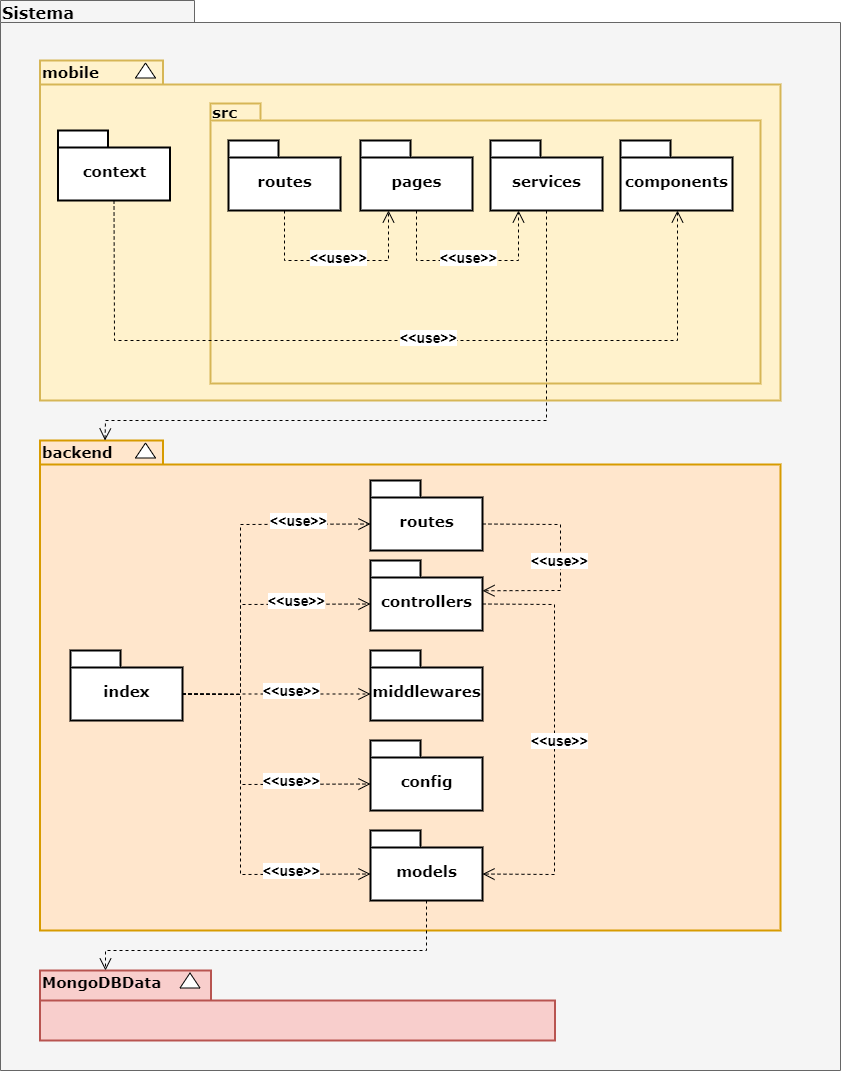

The diagram above was exported from draw.io. Its source (the exported page's mxGraphModel, read from the mxfile embedded in the PNG):
<mxGraphModel dx="1673" dy="2065" grid="1" gridSize="10" guides="1" tooltips="1" connect="1" arrows="1" fold="1" page="1" pageScale="1" pageWidth="827" pageHeight="1169" background="#ffffff" math="0" shadow="0">
  <root>
    <mxCell id="0" />
    <mxCell id="1" parent="0" />
    <mxCell id="6e0c8c40b5770093-72" value="" style="shape=folder;fontStyle=1;spacingTop=10;tabWidth=194;tabHeight=22;tabPosition=left;html=1;rounded=0;shadow=0;comic=0;labelBackgroundColor=none;strokeWidth=1;fillColor=#f5f5f5;fontFamily=Verdana;fontSize=10;align=center;strokeColor=#666666;fontColor=#333333;" parent="1" vertex="1">
      <mxGeometry x="360" y="-380" width="840" height="1070" as="geometry" />
    </mxCell>
    <mxCell id="6e0c8c40b5770093-33" value="" style="shape=folder;fontStyle=1;spacingTop=10;tabWidth=171;tabHeight=30;tabPosition=left;html=1;rounded=0;shadow=0;comic=0;labelBackgroundColor=none;strokeColor=#b85450;strokeWidth=2;fillColor=#f8cecc;fontFamily=Verdana;fontSize=10;align=center;" parent="1" vertex="1">
      <mxGeometry x="399.5" y="590" width="515" height="70" as="geometry" />
    </mxCell>
    <mxCell id="6e0c8c40b5770093-51" value="" style="triangle;whiteSpace=wrap;html=1;rounded=0;shadow=0;comic=0;labelBackgroundColor=none;strokeColor=#000000;strokeWidth=1;fillColor=#ffffff;fontFamily=Verdana;fontSize=10;fontColor=#000000;align=center;rotation=-90;" parent="1" vertex="1">
      <mxGeometry x="542" y="590" width="15" height="20" as="geometry" />
    </mxCell>
    <mxCell id="6e0c8c40b5770093-73" value="&lt;b&gt;&lt;font style=&quot;font-size: 16px&quot;&gt;Sistema&lt;/font&gt;&lt;/b&gt;" style="text;html=1;align=left;verticalAlign=top;spacingTop=-4;fontSize=10;fontFamily=Verdana" parent="1" vertex="1">
      <mxGeometry x="360" y="-380" width="130" height="20" as="geometry" />
    </mxCell>
    <mxCell id="7h5LFiPFPmkxLIAZJBsx-1" value="" style="shape=folder;fontStyle=1;spacingTop=10;tabWidth=123;tabHeight=24;tabPosition=left;html=1;rounded=0;shadow=0;comic=0;labelBackgroundColor=none;strokeColor=#d79b00;strokeWidth=2;fillColor=#ffe6cc;fontFamily=Verdana;fontSize=10;align=center;" vertex="1" parent="1">
      <mxGeometry x="399.5" y="60" width="740.5" height="490" as="geometry" />
    </mxCell>
    <mxCell id="7h5LFiPFPmkxLIAZJBsx-6" value="&lt;font style=&quot;font-size: 15px&quot;&gt;models&lt;/font&gt;" style="shape=folder;fontStyle=1;spacingTop=10;tabWidth=50;tabHeight=17;tabPosition=left;html=1;rounded=0;shadow=0;comic=0;labelBackgroundColor=none;strokeColor=#000000;strokeWidth=2;fillColor=#ffffff;fontFamily=Verdana;fontSize=10;fontColor=#000000;align=center;" vertex="1" parent="1">
      <mxGeometry x="730" y="450" width="112" height="70" as="geometry" />
    </mxCell>
    <mxCell id="7h5LFiPFPmkxLIAZJBsx-9" value="" style="triangle;whiteSpace=wrap;html=1;rounded=0;shadow=0;comic=0;labelBackgroundColor=none;strokeColor=#000000;strokeWidth=1;fillColor=#ffffff;fontFamily=Verdana;fontSize=10;fontColor=#000000;align=center;rotation=-90;" vertex="1" parent="1">
      <mxGeometry x="497.5" y="60" width="15" height="20" as="geometry" />
    </mxCell>
    <mxCell id="7h5LFiPFPmkxLIAZJBsx-10" value="" style="shape=folder;fontStyle=1;spacingTop=10;tabWidth=123;tabHeight=24;tabPosition=left;html=1;rounded=0;shadow=0;comic=0;labelBackgroundColor=none;strokeColor=#d6b656;strokeWidth=2;fillColor=#fff2cc;fontFamily=Verdana;fontSize=10;align=center;" vertex="1" parent="1">
      <mxGeometry x="399.5" y="-320" width="740.5" height="340" as="geometry" />
    </mxCell>
    <mxCell id="7h5LFiPFPmkxLIAZJBsx-14" value="&lt;font style=&quot;font-size: 15px&quot;&gt;context&lt;/font&gt;" style="shape=folder;fontStyle=1;spacingTop=10;tabWidth=50;tabHeight=17;tabPosition=left;html=1;rounded=0;shadow=0;comic=0;labelBackgroundColor=none;strokeWidth=2;fontFamily=Verdana;fontSize=10;align=center;" vertex="1" parent="1">
      <mxGeometry x="417.5" y="-250" width="112" height="70" as="geometry" />
    </mxCell>
    <mxCell id="7h5LFiPFPmkxLIAZJBsx-16" value="" style="shape=folder;fontStyle=1;spacingTop=10;tabWidth=50;tabHeight=17;tabPosition=left;html=1;rounded=0;shadow=0;comic=0;labelBackgroundColor=none;strokeColor=#d6b656;strokeWidth=2;fillColor=#fff2cc;fontFamily=Verdana;fontSize=10;align=center;" vertex="1" parent="1">
      <mxGeometry x="570" y="-277" width="550" height="280" as="geometry" />
    </mxCell>
    <mxCell id="7h5LFiPFPmkxLIAZJBsx-18" value="" style="triangle;whiteSpace=wrap;html=1;rounded=0;shadow=0;comic=0;labelBackgroundColor=none;strokeColor=#000000;strokeWidth=1;fillColor=#ffffff;fontFamily=Verdana;fontSize=10;fontColor=#000000;align=center;rotation=-90;" vertex="1" parent="1">
      <mxGeometry x="497.5" y="-320" width="15" height="20" as="geometry" />
    </mxCell>
    <mxCell id="7h5LFiPFPmkxLIAZJBsx-19" value="&lt;b&gt;&lt;font style=&quot;font-size: 15px&quot;&gt;mobile&lt;/font&gt;&lt;/b&gt;" style="text;html=1;align=left;verticalAlign=top;spacingTop=-4;fontSize=10;fontFamily=Verdana" vertex="1" parent="1">
      <mxGeometry x="399.5" y="-320" width="70.5" height="20" as="geometry" />
    </mxCell>
    <mxCell id="7h5LFiPFPmkxLIAZJBsx-20" value="&lt;b&gt;&lt;font style=&quot;font-size: 15px&quot;&gt;backend&lt;/font&gt;&lt;/b&gt;" style="text;html=1;align=left;verticalAlign=top;spacingTop=-4;fontSize=10;fontFamily=Verdana" vertex="1" parent="1">
      <mxGeometry x="399.5" y="60" width="130" height="20" as="geometry" />
    </mxCell>
    <mxCell id="7h5LFiPFPmkxLIAZJBsx-21" value="&lt;b&gt;&lt;font style=&quot;font-size: 15px&quot;&gt;MongoDBData&lt;/font&gt;&lt;/b&gt;" style="text;html=1;align=left;verticalAlign=top;spacingTop=-4;fontSize=10;fontFamily=Verdana" vertex="1" parent="1">
      <mxGeometry x="399.5" y="590" width="130" height="20" as="geometry" />
    </mxCell>
    <mxCell id="7h5LFiPFPmkxLIAZJBsx-25" value="&lt;font style=&quot;font-size: 15px&quot;&gt;routes&lt;/font&gt;" style="shape=folder;fontStyle=1;spacingTop=10;tabWidth=50;tabHeight=17;tabPosition=left;html=1;rounded=0;shadow=0;comic=0;labelBackgroundColor=none;strokeColor=#000000;strokeWidth=2;fillColor=#ffffff;fontFamily=Verdana;fontSize=10;fontColor=#000000;align=center;" vertex="1" parent="1">
      <mxGeometry x="730" y="100" width="112" height="70" as="geometry" />
    </mxCell>
    <mxCell id="7h5LFiPFPmkxLIAZJBsx-26" value="&lt;font style=&quot;font-size: 15px&quot;&gt;config&lt;/font&gt;" style="shape=folder;fontStyle=1;spacingTop=10;tabWidth=50;tabHeight=17;tabPosition=left;html=1;rounded=0;shadow=0;comic=0;labelBackgroundColor=none;strokeColor=#000000;strokeWidth=2;fillColor=#ffffff;fontFamily=Verdana;fontSize=10;fontColor=#000000;align=center;" vertex="1" parent="1">
      <mxGeometry x="730" y="360" width="112" height="70" as="geometry" />
    </mxCell>
    <mxCell id="7h5LFiPFPmkxLIAZJBsx-27" value="&lt;font style=&quot;font-size: 15px&quot;&gt;controllers&lt;/font&gt;" style="shape=folder;fontStyle=1;spacingTop=10;tabWidth=50;tabHeight=17;tabPosition=left;html=1;rounded=0;shadow=0;comic=0;labelBackgroundColor=none;strokeColor=#000000;strokeWidth=2;fillColor=#ffffff;fontFamily=Verdana;fontSize=10;fontColor=#000000;align=center;" vertex="1" parent="1">
      <mxGeometry x="730" y="180" width="112" height="70" as="geometry" />
    </mxCell>
    <mxCell id="7h5LFiPFPmkxLIAZJBsx-28" value="&lt;font style=&quot;font-size: 15px&quot;&gt;middlewares&lt;/font&gt;" style="shape=folder;fontStyle=1;spacingTop=10;tabWidth=50;tabHeight=17;tabPosition=left;html=1;rounded=0;shadow=0;comic=0;labelBackgroundColor=none;strokeColor=#000000;strokeWidth=2;fillColor=#ffffff;fontFamily=Verdana;fontSize=10;fontColor=#000000;align=center;" vertex="1" parent="1">
      <mxGeometry x="730" y="270" width="112" height="70" as="geometry" />
    </mxCell>
    <mxCell id="7h5LFiPFPmkxLIAZJBsx-33" value="&lt;font style=&quot;font-size: 15px&quot;&gt;index&lt;/font&gt;" style="shape=folder;fontStyle=1;spacingTop=10;tabWidth=50;tabHeight=17;tabPosition=left;html=1;rounded=0;shadow=0;comic=0;labelBackgroundColor=none;strokeColor=#000000;strokeWidth=2;fillColor=#ffffff;fontFamily=Verdana;fontSize=10;fontColor=#000000;align=center;" vertex="1" parent="1">
      <mxGeometry x="430" y="270" width="112" height="70" as="geometry" />
    </mxCell>
    <mxCell id="7h5LFiPFPmkxLIAZJBsx-37" style="edgeStyle=none;rounded=0;html=1;dashed=1;labelBackgroundColor=none;startFill=0;endArrow=open;endFill=0;endSize=10;fontFamily=Verdana;fontSize=10;entryX=0;entryY=0;entryPerimeter=0;exitX=0;exitY=0;exitDx=112;exitDy=43.5;exitPerimeter=0;entryDx=0;entryDy=43.5;" edge="1" parent="1" source="7h5LFiPFPmkxLIAZJBsx-33" target="7h5LFiPFPmkxLIAZJBsx-25">
      <mxGeometry relative="1" as="geometry">
        <mxPoint x="647.7281765195669" y="188.92000000000002" as="sourcePoint" />
        <mxPoint x="579.9959999999999" y="249.99999999999994" as="targetPoint" />
        <Array as="points">
          <mxPoint x="600" y="314" />
          <mxPoint x="600" y="144" />
        </Array>
      </mxGeometry>
    </mxCell>
    <mxCell id="7h5LFiPFPmkxLIAZJBsx-42" value="&lt;b&gt;&lt;font style=&quot;font-size: 14px&quot;&gt;&amp;lt;&amp;lt;use&amp;gt;&amp;gt;&lt;/font&gt;&lt;/b&gt;" style="edgeLabel;html=1;align=center;verticalAlign=middle;resizable=0;points=[];" vertex="1" connectable="0" parent="7h5LFiPFPmkxLIAZJBsx-37">
      <mxGeometry x="0.1422" y="1" relative="1" as="geometry">
        <mxPoint x="58" y="-27.859999999999996" as="offset" />
      </mxGeometry>
    </mxCell>
    <mxCell id="7h5LFiPFPmkxLIAZJBsx-38" style="edgeStyle=none;rounded=0;html=1;dashed=1;labelBackgroundColor=none;startFill=0;endArrow=open;endFill=0;endSize=10;fontFamily=Verdana;fontSize=10;entryX=0;entryY=0;entryPerimeter=0;exitX=0;exitY=0;exitDx=112;exitDy=43.5;exitPerimeter=0;entryDx=0;entryDy=43.5;" edge="1" parent="1" source="7h5LFiPFPmkxLIAZJBsx-33" target="7h5LFiPFPmkxLIAZJBsx-27">
      <mxGeometry relative="1" as="geometry">
        <mxPoint x="552" y="323.5" as="sourcePoint" />
        <mxPoint x="740" y="153.5" as="targetPoint" />
        <Array as="points">
          <mxPoint x="600" y="314" />
          <mxPoint x="600" y="224" />
        </Array>
      </mxGeometry>
    </mxCell>
    <mxCell id="7h5LFiPFPmkxLIAZJBsx-40" style="edgeStyle=none;rounded=0;html=1;dashed=1;labelBackgroundColor=none;startFill=0;endArrow=open;endFill=0;endSize=10;fontFamily=Verdana;fontSize=10;entryX=0;entryY=0;entryPerimeter=0;exitX=0;exitY=0;exitDx=112;exitDy=43.5;exitPerimeter=0;entryDx=0;entryDy=43.5;" edge="1" parent="1" source="7h5LFiPFPmkxLIAZJBsx-33" target="7h5LFiPFPmkxLIAZJBsx-26">
      <mxGeometry relative="1" as="geometry">
        <mxPoint x="552" y="323.5" as="sourcePoint" />
        <mxPoint x="740" y="323.5" as="targetPoint" />
        <Array as="points">
          <mxPoint x="600" y="314" />
          <mxPoint x="600" y="404" />
        </Array>
      </mxGeometry>
    </mxCell>
    <mxCell id="7h5LFiPFPmkxLIAZJBsx-45" style="edgeStyle=none;rounded=0;html=1;dashed=1;labelBackgroundColor=none;startFill=0;endArrow=open;endFill=0;endSize=10;fontFamily=Verdana;fontSize=10;entryX=0;entryY=0;entryPerimeter=0;exitX=0;exitY=0;exitDx=112.00000000000001;exitDy=43.5;exitPerimeter=0;entryDx=0;entryDy=43.5;" edge="1" parent="1" source="7h5LFiPFPmkxLIAZJBsx-33" target="7h5LFiPFPmkxLIAZJBsx-28">
      <mxGeometry relative="1" as="geometry">
        <mxPoint x="633.6881765195667" y="-90" as="sourcePoint" />
        <mxPoint x="565.9559999999999" y="-28.920000000000073" as="targetPoint" />
      </mxGeometry>
    </mxCell>
    <mxCell id="7h5LFiPFPmkxLIAZJBsx-46" style="edgeStyle=none;rounded=0;html=1;dashed=1;labelBackgroundColor=none;startFill=0;endArrow=open;endFill=0;endSize=10;fontFamily=Verdana;fontSize=10;entryX=0;entryY=0;entryPerimeter=0;entryDx=0;entryDy=43.5;exitX=0;exitY=0;exitDx=112.00000000000001;exitDy=43.5;exitPerimeter=0;" edge="1" parent="1" source="7h5LFiPFPmkxLIAZJBsx-33" target="7h5LFiPFPmkxLIAZJBsx-6">
      <mxGeometry relative="1" as="geometry">
        <mxPoint x="540" y="310" as="sourcePoint" />
        <mxPoint x="565.9559999999999" y="-28.920000000000073" as="targetPoint" />
        <Array as="points">
          <mxPoint x="600" y="314" />
          <mxPoint x="600" y="494" />
        </Array>
      </mxGeometry>
    </mxCell>
    <mxCell id="7h5LFiPFPmkxLIAZJBsx-47" value="&lt;b&gt;&lt;font style=&quot;font-size: 14px&quot;&gt;&amp;lt;&amp;lt;use&amp;gt;&amp;gt;&lt;/font&gt;&lt;/b&gt;" style="edgeLabel;html=1;align=center;verticalAlign=middle;resizable=0;points=[];" vertex="1" connectable="0" parent="1">
      <mxGeometry x="667" y="150.0042240978912" as="geometry">
        <mxPoint x="-12" y="69" as="offset" />
      </mxGeometry>
    </mxCell>
    <mxCell id="7h5LFiPFPmkxLIAZJBsx-48" value="&lt;b&gt;&lt;font style=&quot;font-size: 14px&quot;&gt;&amp;lt;&amp;lt;use&amp;gt;&amp;gt;&lt;/font&gt;&lt;/b&gt;" style="edgeLabel;html=1;align=center;verticalAlign=middle;resizable=0;points=[];" vertex="1" connectable="0" parent="1">
      <mxGeometry x="662.5" y="240.0042240978912" as="geometry">
        <mxPoint x="-12" y="69" as="offset" />
      </mxGeometry>
    </mxCell>
    <mxCell id="7h5LFiPFPmkxLIAZJBsx-49" value="&lt;b&gt;&lt;font style=&quot;font-size: 14px&quot;&gt;&amp;lt;&amp;lt;use&amp;gt;&amp;gt;&lt;/font&gt;&lt;/b&gt;" style="edgeLabel;html=1;align=center;verticalAlign=middle;resizable=0;points=[];" vertex="1" connectable="0" parent="1">
      <mxGeometry x="662.5" y="330.0042240978912" as="geometry">
        <mxPoint x="-12" y="69" as="offset" />
      </mxGeometry>
    </mxCell>
    <mxCell id="7h5LFiPFPmkxLIAZJBsx-50" value="&lt;b&gt;&lt;font style=&quot;font-size: 14px&quot;&gt;&amp;lt;&amp;lt;use&amp;gt;&amp;gt;&lt;/font&gt;&lt;/b&gt;" style="edgeLabel;html=1;align=center;verticalAlign=middle;resizable=0;points=[];" vertex="1" connectable="0" parent="1">
      <mxGeometry x="662.5" y="420.0042240978912" as="geometry">
        <mxPoint x="-12" y="69" as="offset" />
      </mxGeometry>
    </mxCell>
    <mxCell id="7h5LFiPFPmkxLIAZJBsx-52" style="edgeStyle=none;rounded=0;html=1;dashed=1;labelBackgroundColor=none;startFill=0;endArrow=open;endFill=0;endSize=10;fontFamily=Verdana;fontSize=10;exitX=0.5;exitY=1;exitDx=0;exitDy=0;exitPerimeter=0;" edge="1" parent="1" source="7h5LFiPFPmkxLIAZJBsx-6">
      <mxGeometry relative="1" as="geometry">
        <mxPoint x="1007.7281765195667" y="160" as="sourcePoint" />
        <mxPoint x="465" y="590" as="targetPoint" />
        <Array as="points">
          <mxPoint x="786" y="570" />
          <mxPoint x="465" y="570" />
        </Array>
      </mxGeometry>
    </mxCell>
    <mxCell id="7h5LFiPFPmkxLIAZJBsx-54" style="edgeStyle=none;rounded=0;html=1;dashed=1;labelBackgroundColor=none;startFill=0;endArrow=open;endFill=0;endSize=10;fontFamily=Verdana;fontSize=10;entryX=0;entryY=0;entryPerimeter=0;exitX=0;exitY=0;exitDx=112.00000000000001;exitDy=43.5;exitPerimeter=0;entryDx=112.00000000000001;entryDy=43.5;" edge="1" parent="1" source="7h5LFiPFPmkxLIAZJBsx-27" target="7h5LFiPFPmkxLIAZJBsx-6">
      <mxGeometry relative="1" as="geometry">
        <mxPoint x="982.2281765195667" y="400" as="sourcePoint" />
        <mxPoint x="914.4959999999999" y="461.0799999999999" as="targetPoint" />
        <Array as="points">
          <mxPoint x="914" y="224" />
          <mxPoint x="914" y="494" />
        </Array>
      </mxGeometry>
    </mxCell>
    <mxCell id="7h5LFiPFPmkxLIAZJBsx-55" value="&lt;b&gt;&lt;font style=&quot;font-size: 14px&quot;&gt;&amp;lt;&amp;lt;use&amp;gt;&amp;gt;&lt;/font&gt;&lt;/b&gt;" style="edgeLabel;html=1;align=center;verticalAlign=middle;resizable=0;points=[];" vertex="1" connectable="0" parent="1">
      <mxGeometry x="930" y="290.0042240978912" as="geometry">
        <mxPoint x="-12" y="69" as="offset" />
      </mxGeometry>
    </mxCell>
    <mxCell id="7h5LFiPFPmkxLIAZJBsx-56" style="edgeStyle=none;rounded=0;html=1;dashed=1;labelBackgroundColor=none;startFill=0;endArrow=open;endFill=0;endSize=10;fontFamily=Verdana;fontSize=10;exitX=0;exitY=0;exitDx=112.00000000000001;exitDy=43.5;exitPerimeter=0;entryX=0;entryY=0;entryDx=112.00000000000001;entryDy=30.25;entryPerimeter=0;" edge="1" parent="1" source="7h5LFiPFPmkxLIAZJBsx-25" target="7h5LFiPFPmkxLIAZJBsx-27">
      <mxGeometry relative="1" as="geometry">
        <mxPoint x="633.6881765195667" y="-90" as="sourcePoint" />
        <mxPoint x="1303.7931034482758" y="380" as="targetPoint" />
        <Array as="points">
          <mxPoint x="920" y="144" />
          <mxPoint x="920" y="210" />
        </Array>
      </mxGeometry>
    </mxCell>
    <mxCell id="7h5LFiPFPmkxLIAZJBsx-57" value="&lt;b&gt;&lt;font style=&quot;font-size: 14px&quot;&gt;&amp;lt;&amp;lt;use&amp;gt;&amp;gt;&lt;/font&gt;&lt;/b&gt;" style="edgeLabel;html=1;align=center;verticalAlign=middle;resizable=0;points=[];" vertex="1" connectable="0" parent="1">
      <mxGeometry x="930" y="110.00422409789121" as="geometry">
        <mxPoint x="-12" y="69" as="offset" />
      </mxGeometry>
    </mxCell>
    <mxCell id="7h5LFiPFPmkxLIAZJBsx-58" style="edgeStyle=none;rounded=0;html=1;dashed=1;labelBackgroundColor=none;startFill=0;endArrow=open;endFill=0;endSize=10;fontFamily=Verdana;fontSize=10;entryX=0.5;entryY=0;entryDx=0;entryDy=0;" edge="1" parent="1" source="7h5LFiPFPmkxLIAZJBsx-63" target="7h5LFiPFPmkxLIAZJBsx-20">
      <mxGeometry relative="1" as="geometry">
        <mxPoint x="901.5981040412727" y="-91.07999999999998" as="sourcePoint" />
        <mxPoint x="958.3959999999998" y="59.999999999999716" as="targetPoint" />
        <Array as="points">
          <mxPoint x="906" y="40" />
          <mxPoint x="465" y="40" />
        </Array>
      </mxGeometry>
    </mxCell>
    <mxCell id="7h5LFiPFPmkxLIAZJBsx-59" value="&lt;b&gt;&lt;font style=&quot;font-size: 15px&quot;&gt;src&lt;/font&gt;&lt;/b&gt;" style="text;html=1;align=left;verticalAlign=top;spacingTop=-4;fontSize=10;fontFamily=Verdana" vertex="1" parent="1">
      <mxGeometry x="570" y="-280" width="130" height="20" as="geometry" />
    </mxCell>
    <mxCell id="7h5LFiPFPmkxLIAZJBsx-61" value="&lt;font style=&quot;font-size: 15px&quot;&gt;pages&lt;/font&gt;" style="shape=folder;fontStyle=1;spacingTop=10;tabWidth=50;tabHeight=17;tabPosition=left;html=1;rounded=0;shadow=0;comic=0;labelBackgroundColor=none;strokeColor=#000000;strokeWidth=2;fillColor=#ffffff;fontFamily=Verdana;fontSize=10;fontColor=#000000;align=center;" vertex="1" parent="1">
      <mxGeometry x="720" y="-240" width="112" height="70" as="geometry" />
    </mxCell>
    <mxCell id="7h5LFiPFPmkxLIAZJBsx-62" value="&lt;font style=&quot;font-size: 15px&quot;&gt;routes&lt;/font&gt;" style="shape=folder;fontStyle=1;spacingTop=10;tabWidth=50;tabHeight=17;tabPosition=left;html=1;rounded=0;shadow=0;comic=0;labelBackgroundColor=none;strokeColor=#000000;strokeWidth=2;fillColor=#ffffff;fontFamily=Verdana;fontSize=10;fontColor=#000000;align=center;" vertex="1" parent="1">
      <mxGeometry x="588" y="-240" width="112" height="70" as="geometry" />
    </mxCell>
    <mxCell id="7h5LFiPFPmkxLIAZJBsx-63" value="&lt;font style=&quot;font-size: 15px&quot;&gt;services&lt;/font&gt;" style="shape=folder;fontStyle=1;spacingTop=10;tabWidth=50;tabHeight=17;tabPosition=left;html=1;rounded=0;shadow=0;comic=0;labelBackgroundColor=none;strokeColor=#000000;strokeWidth=2;fillColor=#ffffff;fontFamily=Verdana;fontSize=10;fontColor=#000000;align=center;" vertex="1" parent="1">
      <mxGeometry x="850" y="-240" width="112" height="70" as="geometry" />
    </mxCell>
    <mxCell id="7h5LFiPFPmkxLIAZJBsx-64" style="edgeStyle=none;rounded=0;html=1;dashed=1;labelBackgroundColor=none;startFill=0;endArrow=open;endFill=0;endSize=10;fontFamily=Verdana;fontSize=10;entryX=0.25;entryY=1;entryPerimeter=0;exitX=0.5;exitY=1;exitDx=0;exitDy=0;exitPerimeter=0;entryDx=0;entryDy=0;" edge="1" parent="1" source="7h5LFiPFPmkxLIAZJBsx-62" target="7h5LFiPFPmkxLIAZJBsx-61">
      <mxGeometry relative="1" as="geometry">
        <mxPoint x="979.9981040412727" y="-480" as="sourcePoint" />
        <mxPoint x="1036.7959999999998" y="-328.9200000000003" as="targetPoint" />
        <Array as="points">
          <mxPoint x="644" y="-120" />
          <mxPoint x="748" y="-120" />
        </Array>
      </mxGeometry>
    </mxCell>
    <mxCell id="7h5LFiPFPmkxLIAZJBsx-65" style="edgeStyle=none;rounded=0;html=1;dashed=1;labelBackgroundColor=none;startFill=0;endArrow=open;endFill=0;endSize=10;fontFamily=Verdana;fontSize=10;entryX=0.25;entryY=1;entryPerimeter=0;exitX=0.5;exitY=1;exitDx=0;exitDy=0;exitPerimeter=0;entryDx=0;entryDy=0;" edge="1" parent="1" source="7h5LFiPFPmkxLIAZJBsx-61" target="7h5LFiPFPmkxLIAZJBsx-63">
      <mxGeometry relative="1" as="geometry">
        <mxPoint x="979.9981040412727" y="-480" as="sourcePoint" />
        <mxPoint x="1036.7959999999998" y="-328.9200000000003" as="targetPoint" />
        <Array as="points">
          <mxPoint x="776" y="-120" />
          <mxPoint x="878" y="-120" />
        </Array>
      </mxGeometry>
    </mxCell>
    <mxCell id="7h5LFiPFPmkxLIAZJBsx-66" value="&lt;font style=&quot;font-size: 15px&quot;&gt;components&lt;/font&gt;" style="shape=folder;fontStyle=1;spacingTop=10;tabWidth=50;tabHeight=17;tabPosition=left;html=1;rounded=0;shadow=0;comic=0;labelBackgroundColor=none;strokeColor=#000000;strokeWidth=2;fillColor=#ffffff;fontFamily=Verdana;fontSize=10;fontColor=#000000;align=center;" vertex="1" parent="1">
      <mxGeometry x="980" y="-240" width="112" height="70" as="geometry" />
    </mxCell>
    <mxCell id="7h5LFiPFPmkxLIAZJBsx-67" style="edgeStyle=none;rounded=0;html=1;dashed=1;labelBackgroundColor=none;startFill=0;endArrow=open;endFill=0;endSize=10;fontFamily=Verdana;fontSize=10;exitX=0.5;exitY=1;exitDx=0;exitDy=0;exitPerimeter=0;" edge="1" parent="1" source="7h5LFiPFPmkxLIAZJBsx-14">
      <mxGeometry relative="1" as="geometry">
        <mxPoint x="979.9981040412727" y="-480" as="sourcePoint" />
        <mxPoint x="1037" y="-170" as="targetPoint" />
        <Array as="points">
          <mxPoint x="474" y="-40" />
          <mxPoint x="1037" y="-40" />
        </Array>
      </mxGeometry>
    </mxCell>
    <mxCell id="7h5LFiPFPmkxLIAZJBsx-68" value="&lt;b&gt;&lt;font style=&quot;font-size: 14px&quot;&gt;&amp;lt;&amp;lt;use&amp;gt;&amp;gt;&lt;/font&gt;&lt;/b&gt;" style="edgeLabel;html=1;align=center;verticalAlign=middle;resizable=0;points=[];" vertex="1" connectable="0" parent="1">
      <mxGeometry x="770.0000000000002" y="99.99548846570772" as="geometry">
        <mxPoint x="17" y="-144" as="offset" />
      </mxGeometry>
    </mxCell>
    <mxCell id="7h5LFiPFPmkxLIAZJBsx-69" value="&lt;b&gt;&lt;font style=&quot;font-size: 14px&quot;&gt;&amp;lt;&amp;lt;use&amp;gt;&amp;gt;&lt;/font&gt;&lt;/b&gt;" style="edgeLabel;html=1;align=center;verticalAlign=middle;resizable=0;points=[];" vertex="1" connectable="0" parent="1">
      <mxGeometry x="680.0000000000002" y="19.995488465707723" as="geometry">
        <mxPoint x="17" y="-144" as="offset" />
      </mxGeometry>
    </mxCell>
    <mxCell id="7h5LFiPFPmkxLIAZJBsx-70" value="&lt;b&gt;&lt;font style=&quot;font-size: 14px&quot;&gt;&amp;lt;&amp;lt;use&amp;gt;&amp;gt;&lt;/font&gt;&lt;/b&gt;" style="edgeLabel;html=1;align=center;verticalAlign=middle;resizable=0;points=[];" vertex="1" connectable="0" parent="1">
      <mxGeometry x="810.0000000000002" y="19.995488465707723" as="geometry">
        <mxPoint x="17" y="-144" as="offset" />
      </mxGeometry>
    </mxCell>
  </root>
</mxGraphModel>